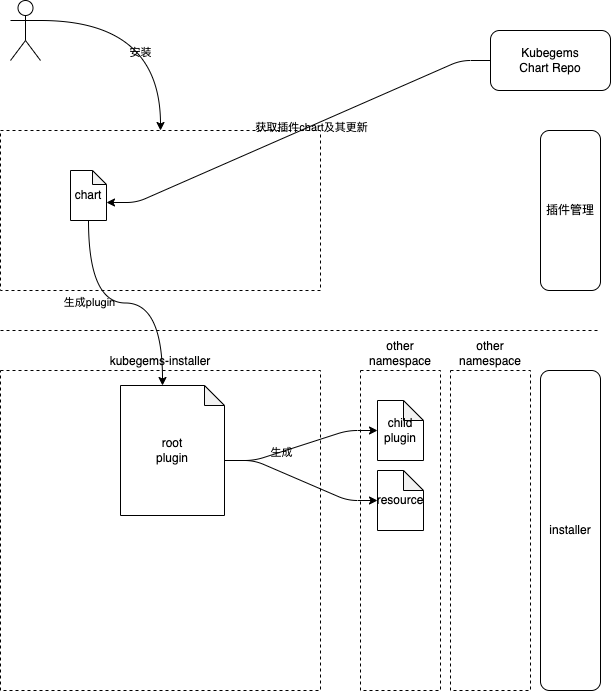

The diagram above was exported from draw.io. Its source (the exported page's mxGraphModel, read from the mxfile embedded in the PNG):
<mxGraphModel dx="726" dy="647" grid="1" gridSize="10" guides="1" tooltips="1" connect="1" arrows="1" fold="1" page="1" pageScale="1" pageWidth="827" pageHeight="1169" math="0" shadow="0">
  <root>
    <mxCell id="0" />
    <mxCell id="1" parent="0" />
    <mxCell id="6" value="kubegems-installer" style="rounded=0;whiteSpace=wrap;html=1;fillColor=none;dashed=1;labelPosition=center;verticalLabelPosition=top;align=center;verticalAlign=bottom;" vertex="1" parent="1">
      <mxGeometry x="160" y="440" width="320" height="320" as="geometry" />
    </mxCell>
    <mxCell id="2" value="installer" style="rounded=1;whiteSpace=wrap;html=1;fillColor=none;" vertex="1" parent="1">
      <mxGeometry x="700" y="440" width="60" height="320" as="geometry" />
    </mxCell>
    <mxCell id="3" value="" style="endArrow=none;dashed=1;html=1;" edge="1" parent="1">
      <mxGeometry width="50" height="50" relative="1" as="geometry">
        <mxPoint x="160" y="400" as="sourcePoint" />
        <mxPoint x="760" y="400" as="targetPoint" />
      </mxGeometry>
    </mxCell>
    <mxCell id="12" style="edgeStyle=entityRelationEdgeStyle;html=1;exitX=0;exitY=0;exitDx=104;exitDy=75;exitPerimeter=0;entryX=0;entryY=0.5;entryDx=0;entryDy=0;entryPerimeter=0;" edge="1" parent="1" source="4" target="10">
      <mxGeometry relative="1" as="geometry" />
    </mxCell>
    <mxCell id="26" value="生成" style="edgeLabel;html=1;align=center;verticalAlign=middle;resizable=0;points=[];labelBackgroundColor=none;" vertex="1" connectable="0" parent="12">
      <mxGeometry x="-0.2655" relative="1" as="geometry">
        <mxPoint as="offset" />
      </mxGeometry>
    </mxCell>
    <mxCell id="13" style="html=1;exitX=0;exitY=0;exitDx=104;exitDy=75;exitPerimeter=0;entryX=0;entryY=0.5;entryDx=0;entryDy=0;entryPerimeter=0;edgeStyle=entityRelationEdgeStyle;elbow=vertical;" edge="1" parent="1" source="4" target="11">
      <mxGeometry relative="1" as="geometry" />
    </mxCell>
    <mxCell id="4" value="root&lt;br&gt;plugin" style="shape=note;whiteSpace=wrap;html=1;backgroundOutline=1;darkOpacity=0.05;fillColor=none;size=20;" vertex="1" parent="1">
      <mxGeometry x="280" y="455" width="104" height="130" as="geometry" />
    </mxCell>
    <mxCell id="5" value="other namespace" style="rounded=0;whiteSpace=wrap;html=1;fillColor=none;dashed=1;labelPosition=center;verticalLabelPosition=top;align=center;verticalAlign=bottom;" vertex="1" parent="1">
      <mxGeometry x="520" y="440" width="80" height="320" as="geometry" />
    </mxCell>
    <mxCell id="10" value="child&lt;br&gt;plugin" style="shape=note;whiteSpace=wrap;html=1;backgroundOutline=1;darkOpacity=0.05;fillColor=none;size=20;" vertex="1" parent="1">
      <mxGeometry x="537" y="470" width="46" height="60" as="geometry" />
    </mxCell>
    <mxCell id="11" value="resource" style="shape=note;whiteSpace=wrap;html=1;backgroundOutline=1;darkOpacity=0.05;fillColor=none;size=20;" vertex="1" parent="1">
      <mxGeometry x="537" y="540" width="46" height="60" as="geometry" />
    </mxCell>
    <mxCell id="15" value="other namespace" style="rounded=0;whiteSpace=wrap;html=1;fillColor=none;dashed=1;labelPosition=center;verticalLabelPosition=top;align=center;verticalAlign=bottom;" vertex="1" parent="1">
      <mxGeometry x="610" y="440" width="80" height="320" as="geometry" />
    </mxCell>
    <mxCell id="16" value="" style="rounded=0;whiteSpace=wrap;html=1;dashed=1;fillColor=none;" vertex="1" parent="1">
      <mxGeometry x="160" y="200" width="320" height="160" as="geometry" />
    </mxCell>
    <mxCell id="19" style="edgeStyle=entityRelationEdgeStyle;html=1;exitX=0;exitY=0.5;exitDx=0;exitDy=0;entryX=0;entryY=0;entryDx=36;entryDy=32;elbow=vertical;entryPerimeter=0;" edge="1" parent="1" source="17" target="27">
      <mxGeometry relative="1" as="geometry" />
    </mxCell>
    <mxCell id="20" value="获取插件chart及其更新" style="edgeLabel;html=1;align=center;verticalAlign=middle;resizable=0;points=[];labelBackgroundColor=none;" vertex="1" connectable="0" parent="19">
      <mxGeometry x="-0.0602" y="1" relative="1" as="geometry">
        <mxPoint as="offset" />
      </mxGeometry>
    </mxCell>
    <mxCell id="17" value="Kubegems&lt;br&gt;Chart Repo" style="rounded=1;whiteSpace=wrap;html=1;fillColor=none;" vertex="1" parent="1">
      <mxGeometry x="650" y="100" width="120" height="60" as="geometry" />
    </mxCell>
    <mxCell id="21" value="插件管理" style="rounded=1;whiteSpace=wrap;html=1;fillColor=none;" vertex="1" parent="1">
      <mxGeometry x="700" y="200" width="60" height="160" as="geometry" />
    </mxCell>
    <mxCell id="24" style="edgeStyle=orthogonalEdgeStyle;html=1;exitX=1;exitY=0.3333333333333333;exitDx=0;exitDy=0;exitPerimeter=0;entryX=0.5;entryY=0;entryDx=0;entryDy=0;elbow=vertical;curved=1;" edge="1" parent="1" source="22" target="16">
      <mxGeometry relative="1" as="geometry" />
    </mxCell>
    <mxCell id="25" value="安装" style="edgeLabel;html=1;align=center;verticalAlign=middle;resizable=0;points=[];labelBackgroundColor=none;" vertex="1" connectable="0" parent="24">
      <mxGeometry x="0.316" y="-21" relative="1" as="geometry">
        <mxPoint as="offset" />
      </mxGeometry>
    </mxCell>
    <mxCell id="22" value="" style="shape=umlActor;verticalLabelPosition=bottom;verticalAlign=top;html=1;outlineConnect=0;fillColor=none;" vertex="1" parent="1">
      <mxGeometry x="170" y="70" width="30" height="60" as="geometry" />
    </mxCell>
    <mxCell id="28" style="edgeStyle=orthogonalEdgeStyle;curved=1;html=1;exitX=0.5;exitY=1;exitDx=0;exitDy=0;exitPerimeter=0;entryX=0;entryY=0;entryDx=42;entryDy=0;entryPerimeter=0;elbow=vertical;" edge="1" parent="1" source="27" target="4">
      <mxGeometry relative="1" as="geometry" />
    </mxCell>
    <mxCell id="29" value="生成plugin" style="edgeLabel;html=1;align=center;verticalAlign=middle;resizable=0;points=[];labelBackgroundColor=none;" vertex="1" connectable="0" parent="28">
      <mxGeometry x="-0.3231" relative="1" as="geometry">
        <mxPoint as="offset" />
      </mxGeometry>
    </mxCell>
    <mxCell id="27" value="chart" style="shape=note;whiteSpace=wrap;html=1;backgroundOutline=1;darkOpacity=0.05;fillColor=none;size=14;" vertex="1" parent="1">
      <mxGeometry x="230" y="240" width="36" height="50" as="geometry" />
    </mxCell>
  </root>
</mxGraphModel>